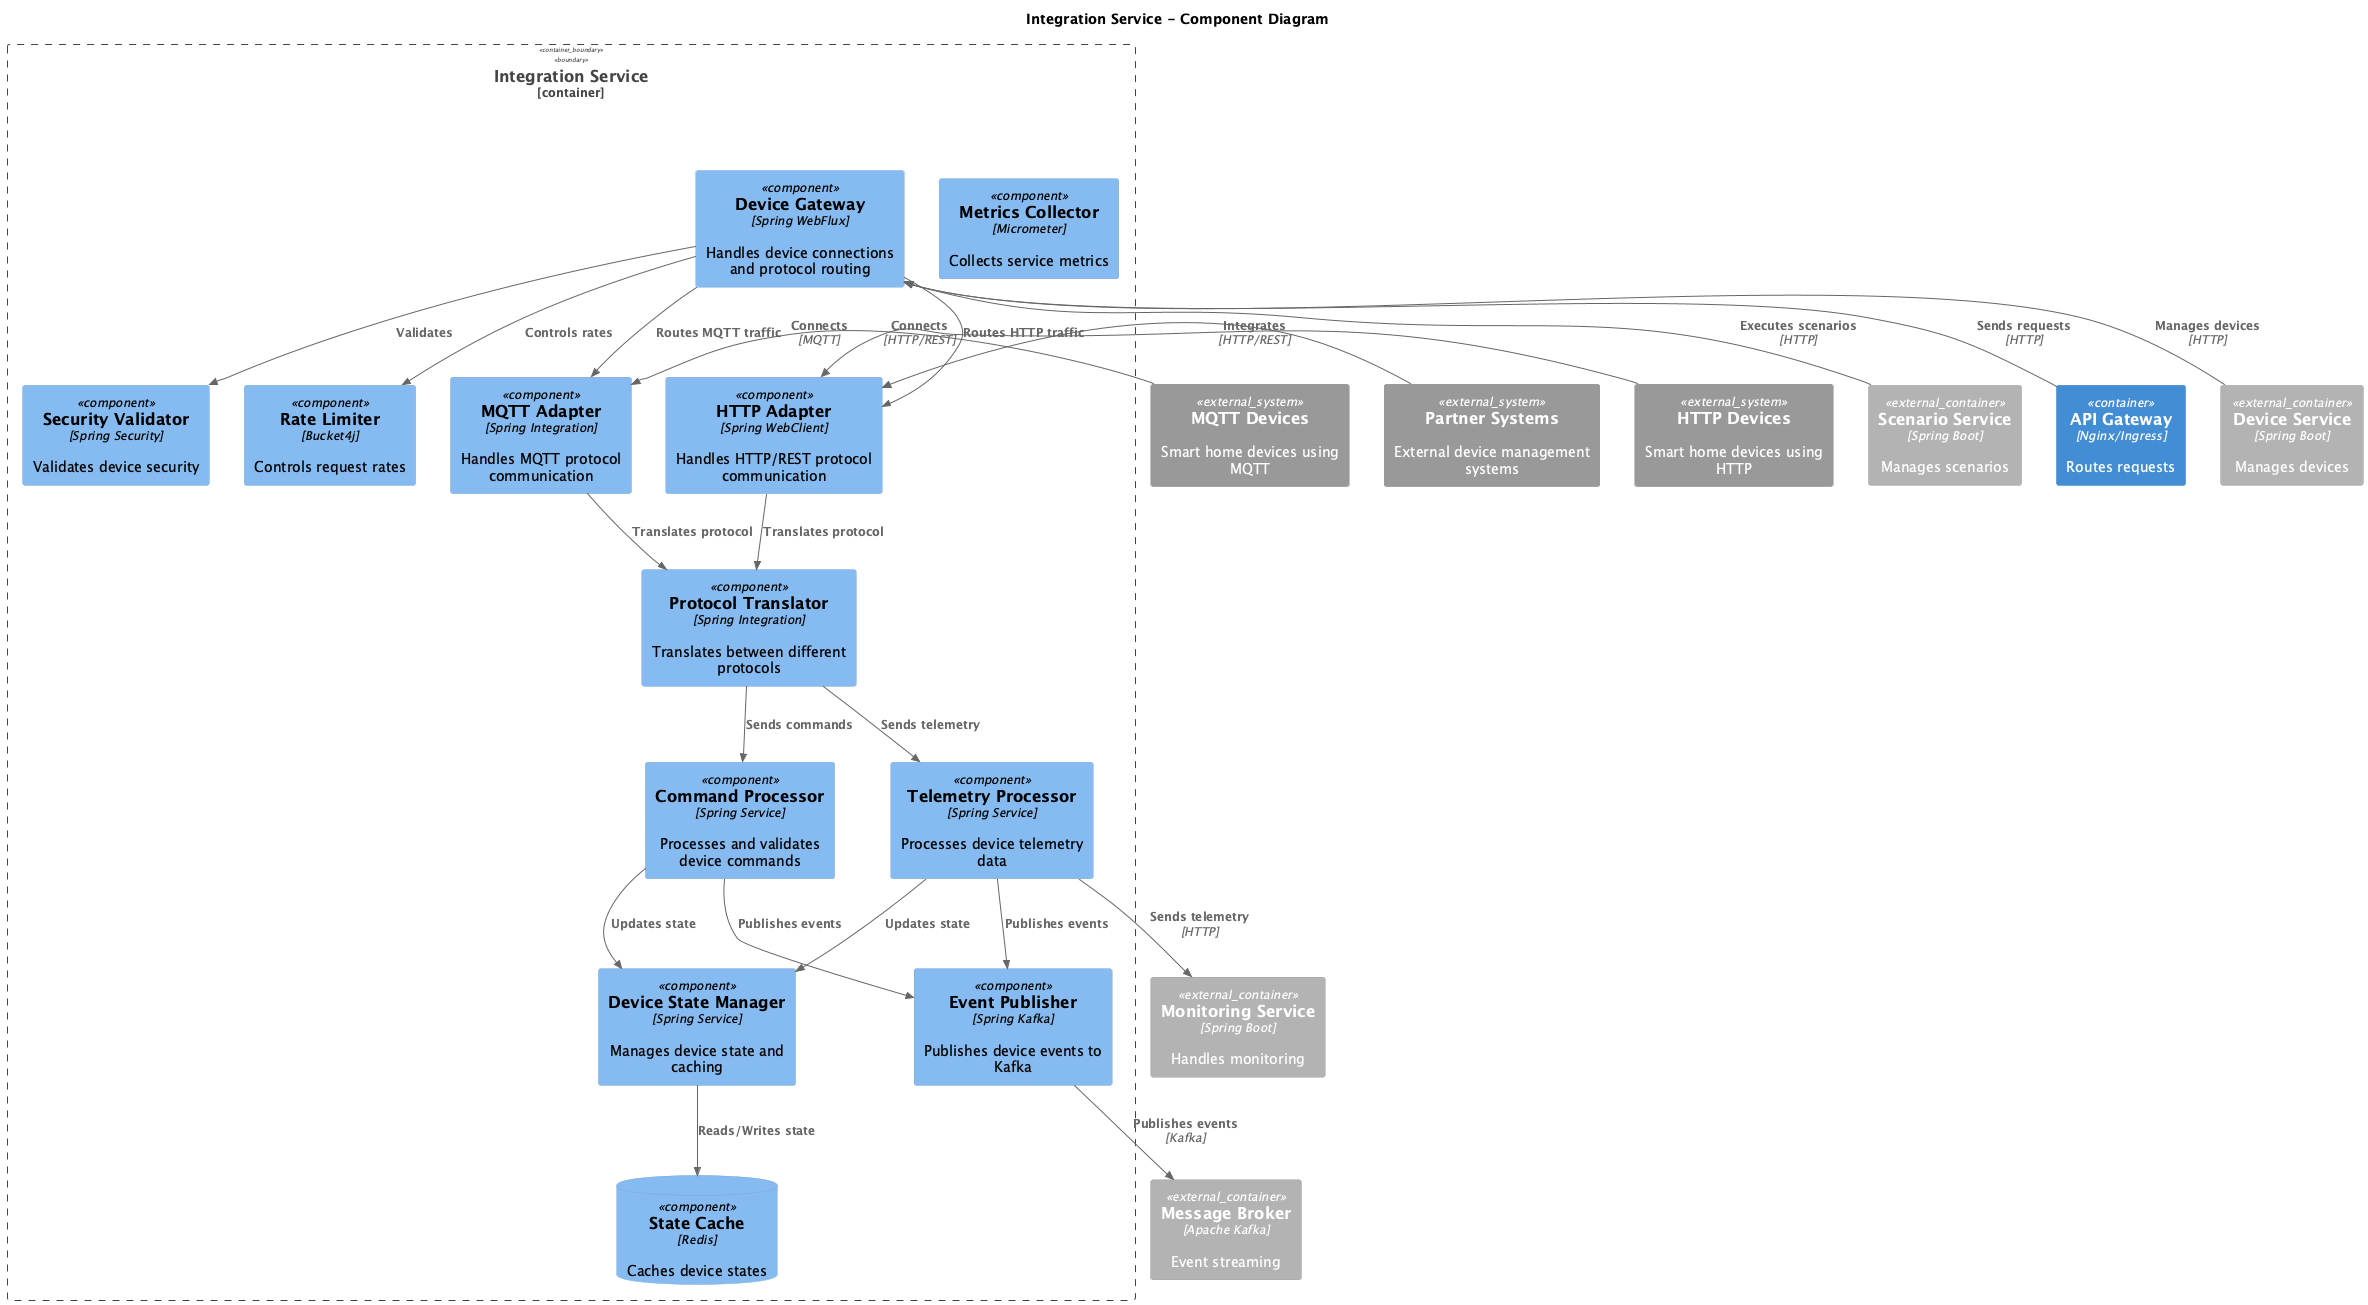

The diagram above was rendered by PlantUML. Its source (embedded in the PNG):
@startuml
title Integration Service - Component Diagram

!includeurl ../include/C4_Component.puml

Container(api_gateway, "API Gateway", "Nginx/Ingress", "Routes requests")
Container_Ext(device_service, "Device Service", "Spring Boot", "Manages devices")
Container_Ext(monitoring_service, "Monitoring Service", "Spring Boot", "Handles monitoring")
Container_Ext(scenario_service, "Scenario Service", "Spring Boot", "Manages scenarios")
Container_Ext(message_broker, "Message Broker", "Apache Kafka", "Event streaming")

System_Ext(partner_system, "Partner Systems", "External device management systems")
System_Ext(mqtt_devices, "MQTT Devices", "Smart home devices using MQTT")
System_Ext(http_devices, "HTTP Devices", "Smart home devices using HTTP")

Container_Boundary(integration_service, "Integration Service") {
    Component(device_gateway, "Device Gateway", "Spring WebFlux", "Handles device connections and protocol routing")

    Component(mqtt_adapter, "MQTT Adapter", "Spring Integration", "Handles MQTT protocol communication")
    Component(http_adapter, "HTTP Adapter", "Spring WebClient", "Handles HTTP/REST protocol communication")
    Component(protocol_translator, "Protocol Translator", "Spring Integration", "Translates between different protocols")

    Component(device_state_manager, "Device State Manager", "Spring Service", "Manages device state and caching")
    ComponentDb(state_cache, "State Cache", "Redis", "Caches device states")

    Component(command_processor, "Command Processor", "Spring Service", "Processes and validates device commands")
    Component(telemetry_processor, "Telemetry Processor", "Spring Service", "Processes device telemetry data")

    Component(event_publisher, "Event Publisher", "Spring Kafka", "Publishes device events to Kafka")
    Component(metrics_collector, "Metrics Collector", "Micrometer", "Collects service metrics")

    Component(security_validator, "Security Validator", "Spring Security", "Validates device security")
    Component(rate_limiter, "Rate Limiter", "Bucket4j", "Controls request rates")
}

' Internal connections
Rel(device_gateway, mqtt_adapter, "Routes MQTT traffic")
Rel(device_gateway, http_adapter, "Routes HTTP traffic")
Rel(mqtt_adapter, protocol_translator, "Translates protocol")
Rel(http_adapter, protocol_translator, "Translates protocol")

Rel(protocol_translator, command_processor, "Sends commands")
Rel(protocol_translator, telemetry_processor, "Sends telemetry")

Rel(device_state_manager, state_cache, "Reads/Writes state")
Rel(command_processor, device_state_manager, "Updates state")
Rel(telemetry_processor, device_state_manager, "Updates state")

Rel(command_processor, event_publisher, "Publishes events")
Rel(telemetry_processor, event_publisher, "Publishes events")

Rel(device_gateway, security_validator, "Validates")
Rel(device_gateway, rate_limiter, "Controls rates")

' External connections
Rel_Up(api_gateway, device_gateway, "Sends requests", "HTTP")
Rel_Up(device_service, device_gateway, "Manages devices", "HTTP")
Rel_Up(scenario_service, device_gateway, "Executes scenarios", "HTTP")

Rel_Left(mqtt_devices, mqtt_adapter, "Connects", "MQTT")
Rel_Right(http_devices, http_adapter, "Connects", "HTTP/REST")
Rel_Right(partner_system, http_adapter, "Integrates", "HTTP/REST")

Rel_Down(event_publisher, message_broker, "Publishes events", "Kafka")
Rel_Down(telemetry_processor, monitoring_service, "Sends telemetry", "HTTP")

@enduml